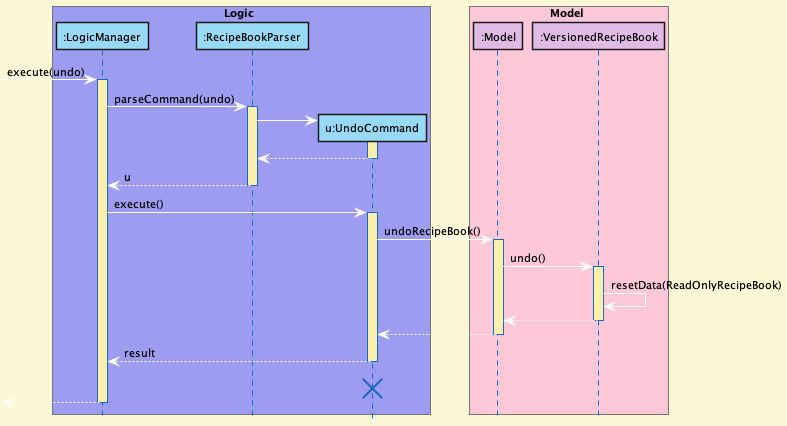

The diagram above was rendered by PlantUML. Its source (embedded in the PNG):
@startuml
!define DARKBLUE2
!include style.puml
skinparam arrowColor dark

box Logic LOGIC_COLOR_T1
participant ":LogicManager" as LogicManager LOGIC_COLOR
participant ":RecipeBookParser" as RecipeBookParser LOGIC_COLOR
participant "u:UndoCommand" as UndoCommand LOGIC_COLOR
end box

box Model MODEL_COLOR_T1
participant ":Model" as Model MODEL_COLOR
participant ":VersionedRecipeBook" as VersionedRecipeBook MODEL_COLOR
end box
[-> LogicManager : execute(undo)
activate LogicManager

LogicManager -> RecipeBookParser : parseCommand(undo)
activate RecipeBookParser

create UndoCommand
RecipeBookParser -> UndoCommand
activate UndoCommand

UndoCommand --> RecipeBookParser
deactivate UndoCommand

RecipeBookParser --> LogicManager : u
deactivate RecipeBookParser

LogicManager -> UndoCommand : execute()
activate UndoCommand

UndoCommand -> Model : undoRecipeBook()
activate Model

Model -> VersionedRecipeBook : undo()
activate VersionedRecipeBook

VersionedRecipeBook -> VersionedRecipeBook :resetData(ReadOnlyRecipeBook)
VersionedRecipeBook --> Model :
deactivate VersionedRecipeBook

Model --> UndoCommand
deactivate Model

UndoCommand --> LogicManager : result
deactivate UndoCommand
UndoCommand -[hidden]-> LogicManager : result
destroy UndoCommand

[<--LogicManager
deactivate LogicManager
@enduml